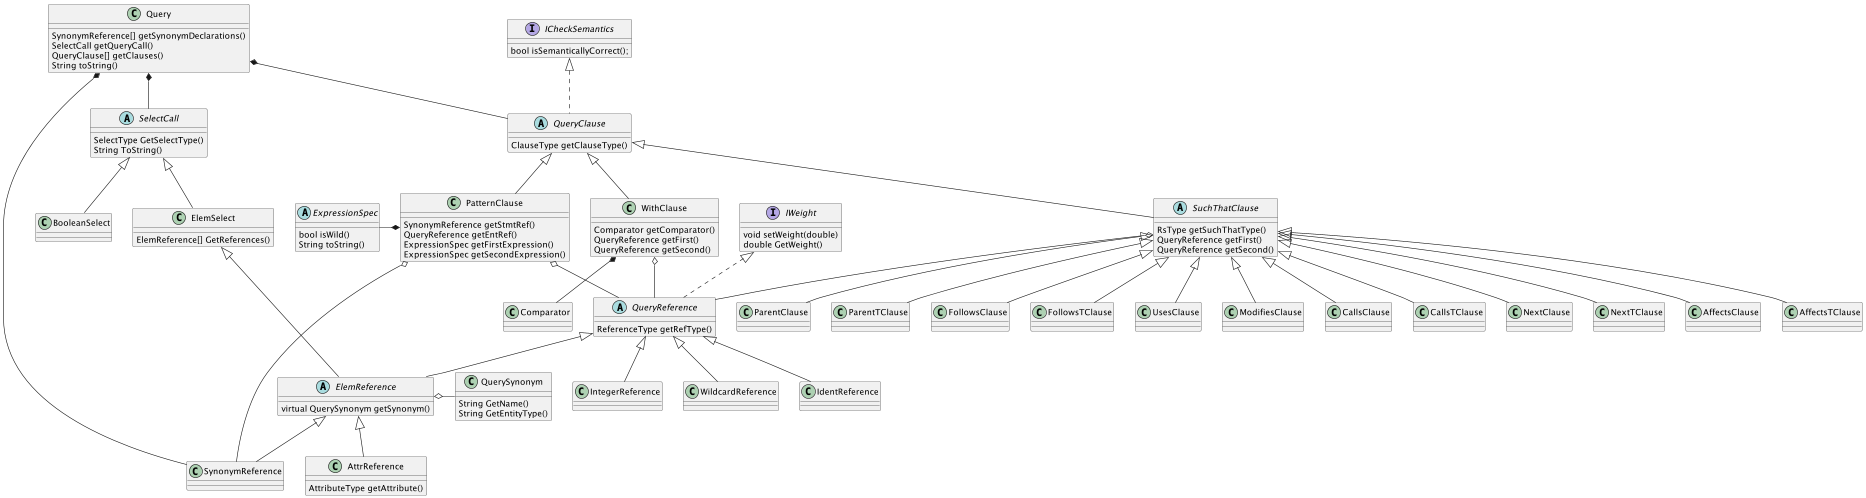

The diagram above was rendered by PlantUML. Its source (embedded in the PNG):
@startuml

class Query {
    SynonymReference[] getSynonymDeclarations()
    SelectCall getQueryCall()
    QueryClause[] getClauses()
    String toString()
}

interface ICheckSemantics {
  bool isSemanticallyCorrect();
}

interface IWeight {
    void setWeight(double)
    double GetWeight()
}

class QuerySynonym {
    String GetName()
    String GetEntityType()
}

abstract SelectCall {
    SelectType GetSelectType()
    String ToString()
}
class ElemSelect {
    ElemReference[] GetReferences()
}
class BooleanSelect

abstract QueryReference{
    ReferenceType getRefType()
}
class WildcardReference
class IdentReference
class IntegerReference
abstract ElemReference {
    virtual QuerySynonym getSynonym()
}
class SynonymReference
class AttrReference  {
    AttributeType getAttribute()
}

abstract class QueryClause {
    ClauseType getClauseType()
}
abstract class SuchThatClause {
    RsType getSuchThatType()
    QueryReference getFirst()
    QueryReference getSecond()
}
class WithClause {
    Comparator getComparator()
    QueryReference getFirst()
    QueryReference getSecond()
}
class Comparator
class PatternClause  {
    SynonymReference getStmtRef()
    QueryReference getEntRef()
    ExpressionSpec getFirstExpression()
    ExpressionSpec getSecondExpression()
}

abstract ExpressionSpec {
    bool isWild()
    String toString()
}

Query *-down- SelectCall
Query *-down- QueryClause
Query *-down- SynonymReference

SelectCall <|-down- ElemSelect
SelectCall <|-down- BooleanSelect

ElemSelect <|-down- ElemReference

IWeight <|.down. QueryReference
QueryReference <|-down- IdentReference
QueryReference <|-down- IntegerReference
QueryReference <|-down- WildcardReference
QueryReference <|-down- ElemReference

ElemReference <|-down- SynonymReference
ElemReference <|-down- AttrReference
ElemReference o-right- QuerySynonym

ICheckSemantics <|.down. QueryClause

QueryClause <|-down- SuchThatClause
QueryClause <|-down- PatternClause
QueryClause <|-down- WithClause

SuchThatClause o-down- QueryReference
SuchThatClause <|-down- ParentClause
SuchThatClause <|-down- ParentTClause
SuchThatClause <|-down- FollowsClause
SuchThatClause <|-down- FollowsTClause
SuchThatClause <|-down- UsesClause
SuchThatClause <|-down- ModifiesClause
SuchThatClause <|-down- CallsClause
SuchThatClause <|-down- CallsTClause
SuchThatClause <|-down- NextClause
SuchThatClause <|-down- NextTClause
SuchThatClause <|-down- AffectsClause
SuchThatClause <|-down- AffectsTClause

PatternClause o-down- QueryReference
PatternClause o-down- SynonymReference
PatternClause *-left- ExpressionSpec

WithClause o-down- QueryReference
WithClause *-down- Comparator
@enduml